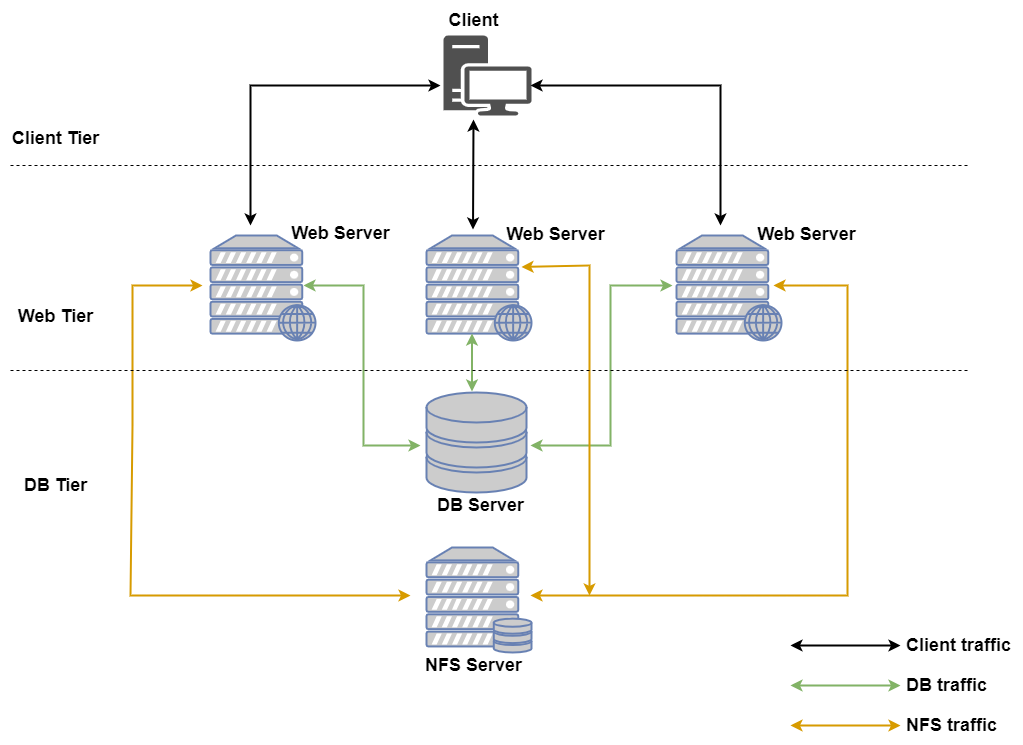

The diagram above was exported from draw.io. Its source (the exported page's mxGraphModel, read from the mxfile embedded in the PNG):
<mxGraphModel dx="1434" dy="780" grid="1" gridSize="10" guides="1" tooltips="1" connect="1" arrows="1" fold="1" page="1" pageScale="1" pageWidth="1100" pageHeight="850" math="0" shadow="0">
  <root>
    <mxCell id="0" />
    <mxCell id="1" parent="0" />
    <mxCell id="xjNdabD3nwKXX_PzCR5Q-3" value="" style="sketch=0;pointerEvents=1;shadow=0;dashed=0;html=1;strokeColor=none;fillColor=#505050;labelPosition=center;verticalLabelPosition=bottom;verticalAlign=top;outlineConnect=0;align=center;shape=mxgraph.office.devices.workstation;" parent="1" vertex="1">
      <mxGeometry x="473" y="90" width="88" height="80" as="geometry" />
    </mxCell>
    <mxCell id="CFUpqP0LRTSIqQ9IVw1s-1" value="&lt;b&gt;&lt;font style=&quot;font-size: 18px;&quot;&gt;Client&lt;/font&gt;&lt;/b&gt;" style="text;html=1;align=center;verticalAlign=middle;resizable=0;points=[];autosize=1;strokeColor=none;fillColor=none;" vertex="1" parent="1">
      <mxGeometry x="468" y="55" width="70" height="40" as="geometry" />
    </mxCell>
    <mxCell id="CFUpqP0LRTSIqQ9IVw1s-2" value="" style="endArrow=classic;startArrow=classic;html=1;rounded=0;exitX=0.989;exitY=0.625;exitDx=0;exitDy=0;exitPerimeter=0;strokeWidth=2;" edge="1" parent="1" source="xjNdabD3nwKXX_PzCR5Q-3">
      <mxGeometry width="50" height="50" relative="1" as="geometry">
        <mxPoint x="570" y="140" as="sourcePoint" />
        <mxPoint x="750" y="280" as="targetPoint" />
        <Array as="points">
          <mxPoint x="750" y="140" />
        </Array>
      </mxGeometry>
    </mxCell>
    <mxCell id="CFUpqP0LRTSIqQ9IVw1s-3" value="" style="endArrow=classic;startArrow=classic;html=1;rounded=0;strokeWidth=2;" edge="1" parent="1">
      <mxGeometry width="50" height="50" relative="1" as="geometry">
        <mxPoint x="470" y="140" as="sourcePoint" />
        <mxPoint x="280" y="280" as="targetPoint" />
        <Array as="points">
          <mxPoint x="280" y="140" />
        </Array>
      </mxGeometry>
    </mxCell>
    <mxCell id="CFUpqP0LRTSIqQ9IVw1s-4" value="" style="fontColor=#0066CC;verticalAlign=top;verticalLabelPosition=bottom;labelPosition=center;align=center;html=1;outlineConnect=0;fillColor=#CCCCCC;strokeColor=#6881B3;gradientColor=none;gradientDirection=north;strokeWidth=2;shape=mxgraph.networks.web_server;" vertex="1" parent="1">
      <mxGeometry x="240" y="290" width="105" height="105" as="geometry" />
    </mxCell>
    <mxCell id="CFUpqP0LRTSIqQ9IVw1s-5" value="" style="fontColor=#0066CC;verticalAlign=top;verticalLabelPosition=bottom;labelPosition=center;align=center;html=1;outlineConnect=0;fillColor=#CCCCCC;strokeColor=#6881B3;gradientColor=none;gradientDirection=north;strokeWidth=2;shape=mxgraph.networks.web_server;" vertex="1" parent="1">
      <mxGeometry x="456" y="290" width="105" height="105" as="geometry" />
    </mxCell>
    <mxCell id="CFUpqP0LRTSIqQ9IVw1s-6" value="" style="fontColor=#0066CC;verticalAlign=top;verticalLabelPosition=bottom;labelPosition=center;align=center;html=1;outlineConnect=0;fillColor=#CCCCCC;strokeColor=#6881B3;gradientColor=none;gradientDirection=north;strokeWidth=2;shape=mxgraph.networks.web_server;" vertex="1" parent="1">
      <mxGeometry x="706" y="290" width="105" height="105" as="geometry" />
    </mxCell>
    <mxCell id="CFUpqP0LRTSIqQ9IVw1s-7" value="" style="endArrow=classic;startArrow=classic;html=1;rounded=0;exitX=0.443;exitY=0;exitDx=0;exitDy=0;exitPerimeter=0;strokeWidth=2;" edge="1" parent="1">
      <mxGeometry width="50" height="50" relative="1" as="geometry">
        <mxPoint x="502.5150000000001" y="284" as="sourcePoint" />
        <mxPoint x="503" y="174" as="targetPoint" />
      </mxGeometry>
    </mxCell>
    <mxCell id="CFUpqP0LRTSIqQ9IVw1s-8" value="&lt;b&gt;&lt;font style=&quot;font-size: 18px;&quot;&gt;Web Server&lt;/font&gt;&lt;/b&gt;" style="text;html=1;align=center;verticalAlign=middle;resizable=0;points=[];autosize=1;strokeColor=none;fillColor=none;" vertex="1" parent="1">
      <mxGeometry x="310" y="268" width="120" height="40" as="geometry" />
    </mxCell>
    <mxCell id="CFUpqP0LRTSIqQ9IVw1s-9" value="&lt;b&gt;&lt;font style=&quot;font-size: 18px;&quot;&gt;Web Server&lt;/font&gt;&lt;/b&gt;" style="text;html=1;align=center;verticalAlign=middle;resizable=0;points=[];autosize=1;strokeColor=none;fillColor=none;" vertex="1" parent="1">
      <mxGeometry x="525" y="269" width="120" height="40" as="geometry" />
    </mxCell>
    <mxCell id="CFUpqP0LRTSIqQ9IVw1s-10" value="&lt;b&gt;&lt;font style=&quot;font-size: 18px;&quot;&gt;Web Server&lt;/font&gt;&lt;/b&gt;" style="text;html=1;align=center;verticalAlign=middle;resizable=0;points=[];autosize=1;strokeColor=none;fillColor=none;" vertex="1" parent="1">
      <mxGeometry x="776" y="269" width="120" height="40" as="geometry" />
    </mxCell>
    <mxCell id="CFUpqP0LRTSIqQ9IVw1s-12" value="&lt;b&gt;&lt;font style=&quot;font-size: 18px;&quot;&gt;DB Server&lt;/font&gt;&lt;/b&gt;" style="text;html=1;align=center;verticalAlign=middle;resizable=0;points=[];autosize=1;strokeColor=none;fillColor=none;" vertex="1" parent="1">
      <mxGeometry x="455" y="540" width="110" height="40" as="geometry" />
    </mxCell>
    <mxCell id="CFUpqP0LRTSIqQ9IVw1s-13" value="" style="fontColor=#0066CC;verticalAlign=top;verticalLabelPosition=bottom;labelPosition=center;align=center;html=1;outlineConnect=0;fillColor=#CCCCCC;strokeColor=#6881B3;gradientColor=none;gradientDirection=north;strokeWidth=2;shape=mxgraph.networks.storage;" vertex="1" parent="1">
      <mxGeometry x="456" y="447" width="100" height="100" as="geometry" />
    </mxCell>
    <mxCell id="CFUpqP0LRTSIqQ9IVw1s-14" value="" style="fontColor=#0066CC;verticalAlign=top;verticalLabelPosition=bottom;labelPosition=center;align=center;html=1;outlineConnect=0;fillColor=#CCCCCC;strokeColor=#6881B3;gradientColor=none;gradientDirection=north;strokeWidth=2;shape=mxgraph.networks.server_storage;" vertex="1" parent="1">
      <mxGeometry x="456" y="602" width="105" height="105" as="geometry" />
    </mxCell>
    <mxCell id="CFUpqP0LRTSIqQ9IVw1s-15" value="&lt;b&gt;&lt;font style=&quot;font-size: 18px;&quot;&gt;NFS Server&lt;/font&gt;&lt;/b&gt;" style="text;html=1;align=center;verticalAlign=middle;resizable=0;points=[];autosize=1;strokeColor=none;fillColor=none;" vertex="1" parent="1">
      <mxGeometry x="443" y="700" width="120" height="40" as="geometry" />
    </mxCell>
    <mxCell id="CFUpqP0LRTSIqQ9IVw1s-16" value="" style="endArrow=classic;startArrow=classic;html=1;rounded=0;fillColor=#d5e8d4;strokeColor=#82b366;strokeWidth=2;" edge="1" parent="1">
      <mxGeometry width="50" height="50" relative="1" as="geometry">
        <mxPoint x="333" y="340" as="sourcePoint" />
        <mxPoint x="450" y="500" as="targetPoint" />
        <Array as="points">
          <mxPoint x="393" y="340" />
          <mxPoint x="393" y="500" />
        </Array>
      </mxGeometry>
    </mxCell>
    <mxCell id="CFUpqP0LRTSIqQ9IVw1s-18" value="" style="endArrow=classic;startArrow=classic;html=1;rounded=0;exitX=0.455;exitY=0.03;exitDx=0;exitDy=0;exitPerimeter=0;fillColor=#d5e8d4;strokeColor=#82b366;strokeWidth=2;" edge="1" parent="1">
      <mxGeometry width="50" height="50" relative="1" as="geometry">
        <mxPoint x="501.5" y="446" as="sourcePoint" />
        <mxPoint x="501.5" y="388" as="targetPoint" />
      </mxGeometry>
    </mxCell>
    <mxCell id="CFUpqP0LRTSIqQ9IVw1s-19" value="" style="endArrow=classic;startArrow=classic;html=1;rounded=0;fillColor=#d5e8d4;strokeColor=#82b366;strokeWidth=2;" edge="1" parent="1">
      <mxGeometry width="50" height="50" relative="1" as="geometry">
        <mxPoint x="702" y="340" as="sourcePoint" />
        <mxPoint x="560" y="500" as="targetPoint" />
        <Array as="points">
          <mxPoint x="640" y="340" />
          <mxPoint x="640" y="500" />
        </Array>
      </mxGeometry>
    </mxCell>
    <mxCell id="CFUpqP0LRTSIqQ9IVw1s-20" value="" style="endArrow=classic;startArrow=classic;html=1;rounded=0;fillColor=#ffe6cc;strokeColor=#d79b00;strokeWidth=2;" edge="1" parent="1">
      <mxGeometry width="50" height="50" relative="1" as="geometry">
        <mxPoint x="232" y="340" as="sourcePoint" />
        <mxPoint x="440" y="650" as="targetPoint" />
        <Array as="points">
          <mxPoint x="162" y="340" />
          <mxPoint x="162" y="480" />
          <mxPoint x="160" y="650" />
        </Array>
      </mxGeometry>
    </mxCell>
    <mxCell id="CFUpqP0LRTSIqQ9IVw1s-21" value="" style="endArrow=classic;startArrow=classic;html=1;rounded=0;fillColor=#ffe6cc;strokeColor=#d79b00;strokeWidth=2;" edge="1" parent="1">
      <mxGeometry width="50" height="50" relative="1" as="geometry">
        <mxPoint x="803" y="340" as="sourcePoint" />
        <mxPoint x="560" y="650" as="targetPoint" />
        <Array as="points">
          <mxPoint x="877" y="340" />
          <mxPoint x="877" y="480" />
          <mxPoint x="877" y="650" />
        </Array>
      </mxGeometry>
    </mxCell>
    <mxCell id="CFUpqP0LRTSIqQ9IVw1s-22" value="" style="endArrow=classic;startArrow=classic;html=1;rounded=0;fillColor=#ffe6cc;strokeColor=#d79b00;strokeWidth=2;" edge="1" parent="1">
      <mxGeometry width="50" height="50" relative="1" as="geometry">
        <mxPoint x="551" y="321.41" as="sourcePoint" />
        <mxPoint x="619" y="650" as="targetPoint" />
        <Array as="points">
          <mxPoint x="619" y="319.9992116182572" />
          <mxPoint x="619" y="459.9992116182572" />
          <mxPoint x="619" y="649.9992116182573" />
        </Array>
      </mxGeometry>
    </mxCell>
    <mxCell id="CFUpqP0LRTSIqQ9IVw1s-23" value="" style="endArrow=none;dashed=1;html=1;rounded=0;" edge="1" parent="1">
      <mxGeometry width="50" height="50" relative="1" as="geometry">
        <mxPoint x="40" y="220" as="sourcePoint" />
        <mxPoint x="1000" y="220" as="targetPoint" />
      </mxGeometry>
    </mxCell>
    <mxCell id="CFUpqP0LRTSIqQ9IVw1s-24" value="&lt;font style=&quot;font-size: 18px;&quot;&gt;&lt;b&gt;Client Tier&lt;/b&gt;&lt;/font&gt;" style="text;html=1;align=center;verticalAlign=middle;resizable=0;points=[];autosize=1;strokeColor=none;fillColor=none;" vertex="1" parent="1">
      <mxGeometry x="30" y="173" width="110" height="40" as="geometry" />
    </mxCell>
    <mxCell id="CFUpqP0LRTSIqQ9IVw1s-25" value="" style="endArrow=none;dashed=1;html=1;rounded=0;" edge="1" parent="1">
      <mxGeometry width="50" height="50" relative="1" as="geometry">
        <mxPoint x="40" y="425" as="sourcePoint" />
        <mxPoint x="1000" y="425" as="targetPoint" />
      </mxGeometry>
    </mxCell>
    <mxCell id="CFUpqP0LRTSIqQ9IVw1s-26" value="&lt;font style=&quot;font-size: 18px;&quot;&gt;&lt;b&gt;Web Tier&lt;/b&gt;&lt;/font&gt;" style="text;html=1;align=center;verticalAlign=middle;resizable=0;points=[];autosize=1;strokeColor=none;fillColor=none;" vertex="1" parent="1">
      <mxGeometry x="35" y="351" width="100" height="40" as="geometry" />
    </mxCell>
    <mxCell id="CFUpqP0LRTSIqQ9IVw1s-27" value="&lt;font style=&quot;font-size: 18px;&quot;&gt;&lt;b&gt;DB Tier&lt;/b&gt;&lt;/font&gt;" style="text;html=1;align=center;verticalAlign=middle;resizable=0;points=[];autosize=1;strokeColor=none;fillColor=none;" vertex="1" parent="1">
      <mxGeometry x="40" y="520" width="90" height="40" as="geometry" />
    </mxCell>
    <mxCell id="CFUpqP0LRTSIqQ9IVw1s-28" value="" style="endArrow=classic;startArrow=classic;html=1;rounded=0;strokeWidth=2;" edge="1" parent="1">
      <mxGeometry width="50" height="50" relative="1" as="geometry">
        <mxPoint x="820" y="700" as="sourcePoint" />
        <mxPoint x="930" y="700" as="targetPoint" />
      </mxGeometry>
    </mxCell>
    <mxCell id="CFUpqP0LRTSIqQ9IVw1s-29" value="&lt;font style=&quot;font-size: 18px;&quot;&gt;&lt;b&gt;Client traffic&lt;/b&gt;&lt;/font&gt;" style="text;html=1;align=center;verticalAlign=middle;resizable=0;points=[];autosize=1;strokeColor=none;fillColor=none;" vertex="1" parent="1">
      <mxGeometry x="923" y="680" width="130" height="40" as="geometry" />
    </mxCell>
    <mxCell id="CFUpqP0LRTSIqQ9IVw1s-30" value="" style="endArrow=classic;startArrow=classic;html=1;rounded=0;strokeWidth=2;fillColor=#d5e8d4;strokeColor=#82b366;" edge="1" parent="1">
      <mxGeometry width="50" height="50" relative="1" as="geometry">
        <mxPoint x="820" y="740" as="sourcePoint" />
        <mxPoint x="930" y="740" as="targetPoint" />
      </mxGeometry>
    </mxCell>
    <mxCell id="CFUpqP0LRTSIqQ9IVw1s-31" value="" style="endArrow=classic;startArrow=classic;html=1;rounded=0;strokeWidth=2;fillColor=#ffe6cc;strokeColor=#d79b00;" edge="1" parent="1">
      <mxGeometry width="50" height="50" relative="1" as="geometry">
        <mxPoint x="820" y="780" as="sourcePoint" />
        <mxPoint x="930" y="780" as="targetPoint" />
      </mxGeometry>
    </mxCell>
    <mxCell id="CFUpqP0LRTSIqQ9IVw1s-32" value="&lt;font style=&quot;font-size: 18px;&quot;&gt;&lt;b&gt;DB traffic&lt;/b&gt;&lt;/font&gt;" style="text;html=1;align=center;verticalAlign=middle;resizable=0;points=[];autosize=1;strokeColor=none;fillColor=none;" vertex="1" parent="1">
      <mxGeometry x="926" y="720" width="100" height="40" as="geometry" />
    </mxCell>
    <mxCell id="CFUpqP0LRTSIqQ9IVw1s-35" value="&lt;font style=&quot;font-size: 18px;&quot;&gt;&lt;b&gt;NFS traffic&lt;/b&gt;&lt;/font&gt;" style="text;html=1;align=center;verticalAlign=middle;resizable=0;points=[];autosize=1;strokeColor=none;fillColor=none;" vertex="1" parent="1">
      <mxGeometry x="926" y="760" width="110" height="40" as="geometry" />
    </mxCell>
  </root>
</mxGraphModel>